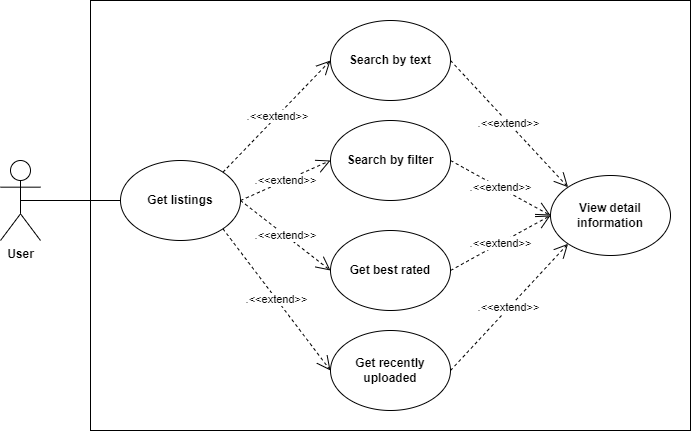

The diagram above was exported from draw.io. Its source (the exported page's mxGraphModel, read from the mxfile embedded in the PNG):
<mxGraphModel dx="1399" dy="736" grid="1" gridSize="10" guides="1" tooltips="1" connect="1" arrows="1" fold="1" page="1" pageScale="1" pageWidth="850" pageHeight="1100" math="0" shadow="0">
  <root>
    <mxCell id="0" />
    <mxCell id="1" parent="0" />
    <mxCell id="6niWiWwN8in-pJWfngGO-1" value="" style="rounded=0;whiteSpace=wrap;html=1;" vertex="1" parent="1">
      <mxGeometry x="160" width="600" height="430" as="geometry" />
    </mxCell>
    <mxCell id="6niWiWwN8in-pJWfngGO-2" value="User" style="shape=umlActor;verticalLabelPosition=bottom;verticalAlign=top;html=1;fontStyle=1" vertex="1" parent="1">
      <mxGeometry x="70" y="160" width="40" height="80" as="geometry" />
    </mxCell>
    <mxCell id="6niWiWwN8in-pJWfngGO-3" value="Get listings" style="ellipse;whiteSpace=wrap;html=1;fontStyle=1" vertex="1" parent="1">
      <mxGeometry x="190" y="160" width="120" height="80" as="geometry" />
    </mxCell>
    <mxCell id="6niWiWwN8in-pJWfngGO-4" value="" style="endArrow=none;html=1;rounded=0;exitX=0.5;exitY=0.5;exitDx=0;exitDy=0;exitPerimeter=0;entryX=0;entryY=0.5;entryDx=0;entryDy=0;" edge="1" parent="1" source="6niWiWwN8in-pJWfngGO-2" target="6niWiWwN8in-pJWfngGO-3">
      <mxGeometry width="50" height="50" relative="1" as="geometry">
        <mxPoint x="360" y="290" as="sourcePoint" />
        <mxPoint x="410" y="240" as="targetPoint" />
      </mxGeometry>
    </mxCell>
    <mxCell id="6niWiWwN8in-pJWfngGO-5" value="Search by text" style="ellipse;whiteSpace=wrap;html=1;fontStyle=1" vertex="1" parent="1">
      <mxGeometry x="400" y="20" width="120" height="80" as="geometry" />
    </mxCell>
    <mxCell id="6niWiWwN8in-pJWfngGO-6" value=".&amp;lt;&amp;lt;extend&amp;gt;&amp;gt;" style="endArrow=open;endSize=12;dashed=1;html=1;rounded=0;entryX=0;entryY=0.5;entryDx=0;entryDy=0;exitX=1;exitY=0;exitDx=0;exitDy=0;" edge="1" parent="1" source="6niWiWwN8in-pJWfngGO-3" target="6niWiWwN8in-pJWfngGO-5">
      <mxGeometry width="160" relative="1" as="geometry">
        <mxPoint x="302" y="182" as="sourcePoint" />
        <mxPoint x="390" y="100" as="targetPoint" />
        <mxPoint as="offset" />
      </mxGeometry>
    </mxCell>
    <mxCell id="6niWiWwN8in-pJWfngGO-7" value="Search by filter" style="ellipse;whiteSpace=wrap;html=1;fontStyle=1" vertex="1" parent="1">
      <mxGeometry x="400" y="120" width="120" height="80" as="geometry" />
    </mxCell>
    <mxCell id="6niWiWwN8in-pJWfngGO-8" value="Get best rated" style="ellipse;whiteSpace=wrap;html=1;fontStyle=1" vertex="1" parent="1">
      <mxGeometry x="400" y="230" width="120" height="80" as="geometry" />
    </mxCell>
    <mxCell id="6niWiWwN8in-pJWfngGO-9" value="Get recently uploaded" style="ellipse;whiteSpace=wrap;html=1;fontStyle=1" vertex="1" parent="1">
      <mxGeometry x="400" y="330" width="120" height="80" as="geometry" />
    </mxCell>
    <mxCell id="6niWiWwN8in-pJWfngGO-10" value=".&amp;lt;&amp;lt;extend&amp;gt;&amp;gt;" style="endArrow=open;endSize=12;dashed=1;html=1;rounded=0;entryX=0;entryY=0.5;entryDx=0;entryDy=0;exitX=1;exitY=0.5;exitDx=0;exitDy=0;" edge="1" parent="1" source="6niWiWwN8in-pJWfngGO-3" target="6niWiWwN8in-pJWfngGO-7">
      <mxGeometry width="160" relative="1" as="geometry">
        <mxPoint x="320" y="210" as="sourcePoint" />
        <mxPoint x="410" y="80" as="targetPoint" />
        <mxPoint as="offset" />
      </mxGeometry>
    </mxCell>
    <mxCell id="6niWiWwN8in-pJWfngGO-11" value=".&amp;lt;&amp;lt;extend&amp;gt;&amp;gt;" style="endArrow=open;endSize=12;dashed=1;html=1;rounded=0;entryX=0;entryY=0.5;entryDx=0;entryDy=0;exitX=1;exitY=0.5;exitDx=0;exitDy=0;" edge="1" parent="1" source="6niWiWwN8in-pJWfngGO-3" target="6niWiWwN8in-pJWfngGO-8">
      <mxGeometry width="160" relative="1" as="geometry">
        <mxPoint x="320" y="210" as="sourcePoint" />
        <mxPoint x="410" y="180" as="targetPoint" />
        <mxPoint as="offset" />
      </mxGeometry>
    </mxCell>
    <mxCell id="6niWiWwN8in-pJWfngGO-13" value=".&amp;lt;&amp;lt;extend&amp;gt;&amp;gt;" style="endArrow=open;endSize=12;dashed=1;html=1;rounded=0;entryX=0;entryY=0.5;entryDx=0;entryDy=0;exitX=1;exitY=1;exitDx=0;exitDy=0;" edge="1" parent="1" source="6niWiWwN8in-pJWfngGO-3" target="6niWiWwN8in-pJWfngGO-9">
      <mxGeometry width="160" relative="1" as="geometry">
        <mxPoint x="320" y="210" as="sourcePoint" />
        <mxPoint x="410" y="290" as="targetPoint" />
        <mxPoint as="offset" />
      </mxGeometry>
    </mxCell>
    <mxCell id="6niWiWwN8in-pJWfngGO-14" value="View detail information" style="ellipse;whiteSpace=wrap;html=1;fontStyle=1" vertex="1" parent="1">
      <mxGeometry x="620" y="175" width="120" height="80" as="geometry" />
    </mxCell>
    <mxCell id="6niWiWwN8in-pJWfngGO-15" value=".&amp;lt;&amp;lt;extend&amp;gt;&amp;gt;" style="endArrow=open;endSize=12;dashed=1;html=1;rounded=0;entryX=0;entryY=0;entryDx=0;entryDy=0;exitX=1;exitY=0.5;exitDx=0;exitDy=0;" edge="1" parent="1" source="6niWiWwN8in-pJWfngGO-5" target="6niWiWwN8in-pJWfngGO-14">
      <mxGeometry width="160" relative="1" as="geometry">
        <mxPoint x="302" y="182" as="sourcePoint" />
        <mxPoint x="410" y="70" as="targetPoint" />
        <mxPoint as="offset" />
      </mxGeometry>
    </mxCell>
    <mxCell id="6niWiWwN8in-pJWfngGO-16" value=".&amp;lt;&amp;lt;extend&amp;gt;&amp;gt;" style="endArrow=open;endSize=12;dashed=1;html=1;rounded=0;entryX=0;entryY=0.5;entryDx=0;entryDy=0;exitX=1;exitY=0.5;exitDx=0;exitDy=0;" edge="1" parent="1" source="6niWiWwN8in-pJWfngGO-7" target="6niWiWwN8in-pJWfngGO-14">
      <mxGeometry width="160" relative="1" as="geometry">
        <mxPoint x="320" y="210" as="sourcePoint" />
        <mxPoint x="410" y="170" as="targetPoint" />
        <mxPoint as="offset" />
      </mxGeometry>
    </mxCell>
    <mxCell id="6niWiWwN8in-pJWfngGO-17" value=".&amp;lt;&amp;lt;extend&amp;gt;&amp;gt;" style="endArrow=open;endSize=12;dashed=1;html=1;rounded=0;entryX=0;entryY=0.5;entryDx=0;entryDy=0;exitX=1;exitY=0.5;exitDx=0;exitDy=0;" edge="1" parent="1" source="6niWiWwN8in-pJWfngGO-8" target="6niWiWwN8in-pJWfngGO-14">
      <mxGeometry width="160" relative="1" as="geometry">
        <mxPoint x="530" y="170" as="sourcePoint" />
        <mxPoint x="630" y="225" as="targetPoint" />
        <mxPoint as="offset" />
      </mxGeometry>
    </mxCell>
    <mxCell id="6niWiWwN8in-pJWfngGO-18" value=".&amp;lt;&amp;lt;extend&amp;gt;&amp;gt;" style="endArrow=open;endSize=12;dashed=1;html=1;rounded=0;entryX=0;entryY=1;entryDx=0;entryDy=0;exitX=1;exitY=0.5;exitDx=0;exitDy=0;" edge="1" parent="1" source="6niWiWwN8in-pJWfngGO-9" target="6niWiWwN8in-pJWfngGO-14">
      <mxGeometry width="160" relative="1" as="geometry">
        <mxPoint x="540" y="180" as="sourcePoint" />
        <mxPoint x="640" y="235" as="targetPoint" />
        <mxPoint as="offset" />
      </mxGeometry>
    </mxCell>
  </root>
</mxGraphModel>